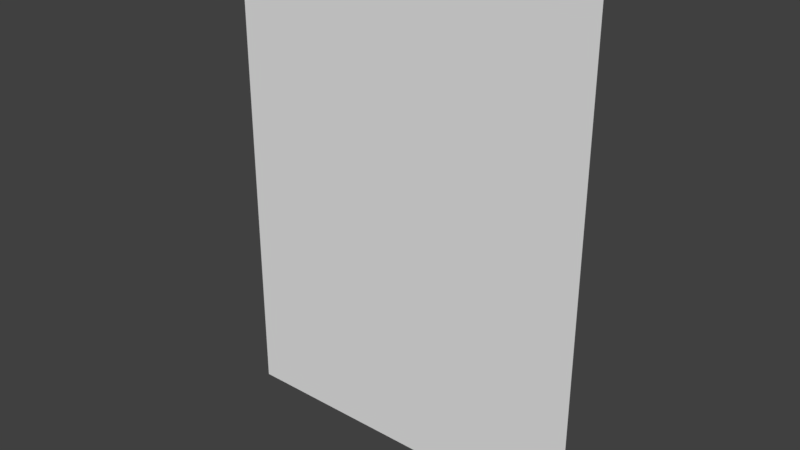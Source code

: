 # Source: y3for3dsprepared.blend  (saved by Blender 2.79.0; exported with 4.5.12 LTS)
import bpy
from mathutils import Matrix  # noqa: F401  (used for matrix-valued properties, if any)

bpy.ops.wm.read_factory_settings(use_empty=True)
scene = bpy.context.scene
scene.name = 'Scene'

# ---- collections
col_collection_1 = bpy.data.collections.new('Collection 1'); scene.collection.children.link(col_collection_1)

# ---- world
world_world = bpy.data.worlds.new('World'); scene.world = world_world
world_world.color = (0.05088, 0.05088, 0.05088)
world_world.use_sun_shadow = False
world_world.sun_shadow_jitter_overblur = 0.0
world_world.cycles.sampling_method = 'MANUAL'

# ---- meshes
me_cube = bpy.data.meshes.new('Cube')
me_cube.from_pydata([(-0.3807, 0.0001485, -0.4982), (0.3807, 0.0001485, -0.4982), (0.3807, -0.0001485, -0.4982), (-0.3807, -0.0001485, -0.4982), (-0.3807, 0.0001485, 0.4982), (0.3807, 0.0001485, 0.4982), (0.3807, -0.0001485, 0.4982), (-0.3807, -0.0001485, 0.4982)], [], [(0, 1, 2, 3), (4, 7, 6, 5), (0, 4, 5, 1), (1, 5, 6, 2), (2, 6, 7, 3), (4, 0, 3, 7)])
_uv = me_cube.uv_layers.new(name='UVMap')
_uv.uv.foreach_set('vector', [0.9877, 0.6475, 0.9877, 0.9903, 0.9875, 0.9903, 0.9875, 0.6475, 0.9974, 0.6266, 0.9977, 0.6266, 0.9977, 0.9803, 0.9974, 0.9803, 0.0634, 0.3058, 0.0634, 0.4012, 0.001985, 0.4012, 0.001985, 0.3058, 0.9912, 0.6177, 0.9912, 0.9301, 0.991, 0.9301, 0.991, 0.6177, 0.3946, 0.7988, 0.3946, 0.7032, 0.456, 0.7032, 0.456, 0.7988, 0.9947, 0.9963, 0.9947, 0.666, 0.9949, 0.666, 0.9949, 0.9963])
me_cube.use_remesh_preserve_volume = False
me_cube.use_remesh_preserve_attributes = False
me_cube.use_mirror_vertex_groups = False
me_cube.update()

# ---- objects
ob_cube = bpy.data.objects.new('Cube', me_cube)

# ---- transforms, parenting, visibility, modifiers, constraints
ob_cube.location = (0.0, 0.0, 0.0)
ob_cube.lock_rotations_4d = False
ob_cube.empty_display_type = 'ARROWS'
ob_cube.lineart.crease_threshold = 0.0

# ---- collection membership
col_collection_1.objects.link(ob_cube)

# ---- scene / render settings (as saved in the file)
scene.frame_start = 1; scene.frame_end = 250; scene.frame_set(1)
scene.render.engine = 'BLENDER_EEVEE_NEXT'
scene.render.resolution_percentage = 50
scene.render.dither_intensity = 0.0
scene.cycles.use_denoising = False
scene.cycles.samples = 128
scene.cycles.sampling_pattern = 'TABULATED_SOBOL'
scene.cycles.use_adaptive_sampling = False
scene.cycles.use_light_tree = False
scene.cycles.blur_glossy = 0.0
scene.cycles.sample_clamp_indirect = 0.0
scene.view_settings.view_transform = 'Standard'
bpy.context.view_layer.update()

# ---- added for rendering (the .blend has no active camera and no usable light): camera, sun
cam_auto = bpy.data.cameras.new('AutoCamera')
cam_auto.lens = 50.0
cam_auto.sensor_width = 36.0
cam_auto.clip_end = 1000.0
ob_auto_camera = bpy.data.objects.new('AutoCamera', cam_auto)
scene.collection.objects.link(ob_auto_camera)
ob_auto_camera.location = (1.16025, -1.3923, 0.928201)
ob_auto_camera.rotation_euler = (1.09748, -7.21219e-08, 0.694738)
scene.camera = ob_auto_camera
light_auto_sun = bpy.data.lights.new('AutoSun', 'SUN')
light_auto_sun.energy = 3.0
light_auto_sun.angle = 0.0523599
ob_auto_sun = bpy.data.objects.new('AutoSun', light_auto_sun)
scene.collection.objects.link(ob_auto_sun)
ob_auto_sun.rotation_euler = (0.872665, 0.174533, 0.523599)
bpy.context.view_layer.update()
